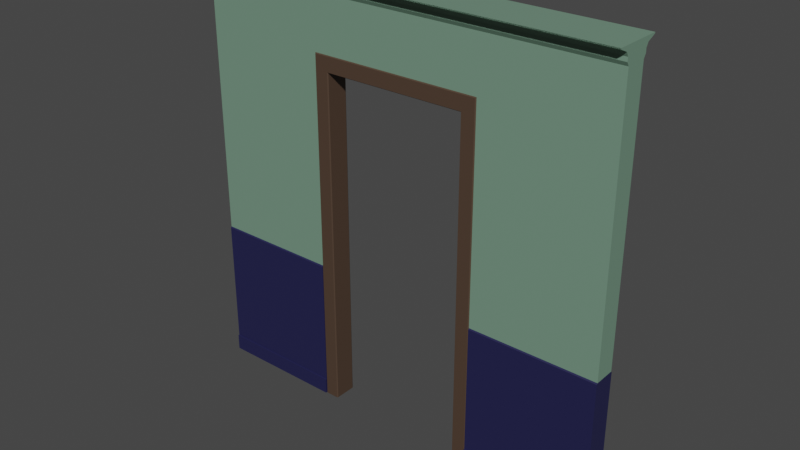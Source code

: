 # Source: door_frame.blend  (saved by Blender 3.4.6; exported with 4.5.12 LTS)
import bpy
from mathutils import Matrix  # noqa: F401  (used for matrix-valued properties, if any)

bpy.ops.wm.read_factory_settings(use_empty=True)
scene = bpy.context.scene
scene.name = 'Scene'

# ---- collections
col_collection = bpy.data.collections.new('Collection'); scene.collection.children.link(col_collection)

# ---- materials (node trees are filled in below, after node groups)
mat_top = bpy.data.materials.new('Top')
mat_top.alpha_threshold = 0.0
mat_top.use_transparent_shadow = False
mat_top.diffuse_color = (0.4581, 0.8, 0.5542, 1.0)
mat_top.roughness = 0.5
mat_top.line_color = (0.0, 0.0, 0.0, 1.0)
mat_bottom = bpy.data.materials.new('Bottom')
mat_bottom.use_transparent_shadow = False
mat_bottom.diffuse_color = (0.02786, 0.0226, 0.8, 1.0)
mat_frame = bpy.data.materials.new('Frame')
mat_frame.use_transparent_shadow = False
mat_frame.diffuse_color = (0.076, 0.04642, 0.03063, 1.0)
mat_frame.roughness = 1.0

# ---- material node trees
mat_top.use_nodes = True; mat_top.node_tree.nodes.clear()
_N = mat_top.node_tree.nodes; _L = mat_top.node_tree.links
n0 = _N.new('ShaderNodeOutputMaterial'); n0.name = 'Material Output'; n0.location = (300, 300)
n1 = _N.new('ShaderNodeBsdfPrincipled'); n1.name = 'Principled BSDF'; n1.location = (10, 300)
n1.distribution = 'GGX'
n1.subsurface_method = 'RANDOM_WALK_SKIN'
n1.inputs[0].default_value = (0.1651, 0.2831, 0.2051, 1.0)
n1.inputs[3].default_value = 1.45
n1.inputs[27].default_value = (0.0, 0.0, 0.0, 1.0)
n1.inputs[28].default_value = 1.0
_L.new(n1.outputs[0], n0.inputs[0])
n0.is_active_output = True
mat_bottom.use_nodes = True; mat_bottom.node_tree.nodes.clear()
_N = mat_bottom.node_tree.nodes; _L = mat_bottom.node_tree.links
n0 = _N.new('ShaderNodeBsdfPrincipled'); n0.name = 'Principled BSDF'; n0.location = (10, 300)
n0.distribution = 'GGX'
n0.subsurface_method = 'RANDOM_WALK_SKIN'
n0.inputs[0].default_value = (0.01521, 0.01521, 0.06663, 1.0)
n0.inputs[3].default_value = 1.45
n0.inputs[27].default_value = (0.0, 0.0, 0.0, 1.0)
n0.inputs[28].default_value = 1.0
n1 = _N.new('ShaderNodeOutputMaterial'); n1.name = 'Material Output'; n1.location = (300, 300)
_L.new(n0.outputs[0], n1.inputs[0])
n1.is_active_output = True
mat_frame.use_nodes = True; mat_frame.node_tree.nodes.clear()
_N = mat_frame.node_tree.nodes; _L = mat_frame.node_tree.links
n0 = _N.new('ShaderNodeBsdfPrincipled'); n0.name = 'Principled BSDF'; n0.location = (10, 300)
n0.distribution = 'GGX'
n0.subsurface_method = 'RANDOM_WALK_SKIN'
n0.inputs[0].default_value = (0.076, 0.04642, 0.03063, 1.0)
n0.inputs[3].default_value = 1.45
n0.inputs[27].default_value = (0.0, 0.0, 0.0, 1.0)
n0.inputs[28].default_value = 1.0
n1 = _N.new('ShaderNodeOutputMaterial'); n1.name = 'Material Output'; n1.location = (300, 300)
_L.new(n0.outputs[0], n1.inputs[0])
n1.is_active_output = True

# ---- world
world_world = bpy.data.worlds.new('World'); scene.world = world_world
world_world.use_nodes = True; world_world.node_tree.nodes.clear()
_N = world_world.node_tree.nodes; _L = world_world.node_tree.links
n0 = _N.new('ShaderNodeOutputWorld'); n0.name = 'World Output'; n0.location = (300, 300)
n1 = _N.new('ShaderNodeBackground'); n1.name = 'Background'; n1.location = (10, 300)
n1.inputs[0].default_value = (0.05088, 0.05088, 0.05088, 1.0)
_L.new(n1.outputs[0], n0.inputs[0])
n0.is_active_output = True
world_world.color = (0.05088, 0.05088, 0.05088)
world_world.use_sun_shadow = False
world_world.sun_shadow_jitter_overblur = 0.0

# ---- meshes
me_cube_003 = bpy.data.meshes.new('Cube.003')
me_cube_003.from_pydata([(-1.007, -1.0, 0.6), (-1.007, -2.229, 1.0), (-1.007, 2.229, 1.0), (-3.007, -1.0, 0.6), (-3.007, -2.229, 1.0), (-3.007, 2.229, 1.0), (-1.007, -1.0, -1.0), (-3.007, -1.0, -1.0), (-1.007, -1.0, 0.9231), (-0.006724, 0.0, 1.0), (-3.007, -1.0, 0.9231), (-1.007, -1.201, 0.9582), (-3.007, -1.201, 0.9582), (-3.007, 0.0, 0.9406), (-1.007, -1.419, 0.9774), (-3.007, -1.419, 0.9774), (-3.007, 0.0, 0.9951), (-1.007, -2.224, 0.9951), (-3.007, -2.224, 0.9951), (-1.007, 2.224, 0.9951), (-3.007, 2.224, 0.9951), (-3.007, 0.0, 0.9774), (-1.007, -1.214, 0.9406), (-3.007, -1.214, 0.9406), (-0.006724, -2.229, 1.0), (-0.006724, -1.0, 0.6), (-0.006724, 2.229, 1.0), (-3.007, 0.0, 0.9582), (-0.006724, -1.0, 0.9231), (-3.007, 0.0, 0.9231), (-0.006724, -1.201, 0.9582), (-3.007, 0.0, -1.0), (-0.006724, -1.419, 0.9774), (-0.006724, 2.224, 0.9951), (-0.006724, -2.224, 0.9951), (-0.006724, -1.214, 0.9406), (-1.007, 0.0, -1.0), (-1.213, -1.0, 0.6), (-3.007, 0.0, -0.316), (-1.213, 2.229, 1.0), (-1.213, -2.229, 1.0), (-1.213, -1.0, -1.0), (-1.213, -1.0, 0.9231), (-3.007, 0.0, 0.6), (-3.007, 0.0, 1.0), (-1.213, -1.201, 0.9582), (-1.007, 0.0, 0.6), (-1.213, -1.419, 0.9774), (-1.213, 2.224, 0.9951), (-1.213, -2.224, 0.9951), (-1.213, -1.214, 0.9406), (-1.007, 0.0, 1.0), (-1.007, 0.0, -0.316), (-1.007, -1.0, 0.6746), (-3.007, -1.0, 0.6746), (-0.006724, -1.0, 0.6746), (-3.007, 0.0, 0.6746), (-1.213, -1.0, 0.6746), (-1.213, 0.0, 1.0), (-3.007, -1.0, -0.316), (-1.007, -1.0, -0.316), (-1.213, -1.0, -0.316), (-1.213, 0.0, -1.0), (-1.213, -1.089, -1.0), (-3.007, -1.089, -1.0), (-1.213, -1.089, -0.3215), (-3.007, -1.089, -0.3215), (-1.007, -1.0, -0.9232), (-1.213, -1.0, -0.9232), (-0.006724, 0.0, 0.6), (-3.007, -1.0, -0.9232), (-1.213, -1.089, -0.9238), (-3.007, -1.089, -0.9238), (-1.213, -1.206, -1.0), (-3.007, -1.206, -1.0), (-1.213, -1.206, -0.9248), (-3.007, -1.206, -0.9248), (-1.007, 0.0, -0.9232), (-3.007, 0.0, -0.9232), (-1.017, -1.095, -0.9232), (-1.017, -1.095, -1.0), (-1.017, -1.095, 0.6035), (-0.006724, -1.095, 0.6035), (-0.006724, -1.095, 0.6711), (-1.202, -1.095, 0.6035), (-1.202, -1.095, -1.0), (-1.202, -1.095, 0.6711), (-1.202, -1.095, -0.9232), (-1.017, -1.095, 0.6711), (-1.017, -1.095, -0.316), (-1.202, -1.095, -0.316)], [], [(34, 24, 1, 17), (69, 25, 0, 46), (49, 40, 4, 18), (62, 41, 7, 31), (77, 67, 6, 36), (7, 41, 63, 64), (57, 42, 10, 54), (54, 10, 29, 56), (23, 12, 27, 13), (55, 28, 8, 53), (12, 15, 21, 27), (15, 18, 16, 21), (50, 45, 12, 23), (35, 30, 11, 22), (10, 23, 13, 29), (45, 47, 15, 12), (30, 32, 14, 11), (26, 33, 19, 2), (39, 48, 20, 5), (47, 49, 18, 15), (32, 34, 17, 14), (28, 35, 22, 8), (42, 50, 23, 10), (1, 51, 58, 40), (3, 54, 56, 43), (8, 22, 50, 42), (14, 17, 49, 47), (2, 19, 48, 39), (11, 14, 47, 45), (3, 43, 38, 59), (22, 11, 45, 50), (59, 38, 78, 70), (53, 8, 42, 57), (53, 57, 86, 88), (36, 6, 41, 62), (17, 1, 40, 49), (57, 37, 84, 86), (60, 0, 81, 89), (37, 57, 54, 3), (24, 9, 51, 1), (18, 4, 44, 16), (40, 58, 44, 4), (61, 68, 87, 90), (37, 3, 59, 61), (46, 0, 60, 52), (72, 64, 74, 76), (68, 61, 65, 71), (61, 59, 66, 65), (70, 7, 64, 72), (59, 70, 72, 66), (41, 68, 71, 63), (65, 66, 72, 71), (70, 78, 31, 7), (25, 55, 83, 82), (52, 60, 67, 77), (75, 76, 74, 73), (64, 63, 73, 74), (71, 72, 76, 75), (63, 71, 75, 73), (79, 87, 85, 80), (81, 88, 86, 84), (82, 83, 88, 81), (81, 84, 90, 89), (89, 90, 87, 79), (41, 6, 80, 85), (37, 61, 90, 84), (68, 41, 85, 87), (55, 53, 88, 83), (0, 25, 82, 81), (6, 67, 79, 80), (67, 60, 89, 79)])
me_cube_003.polygons.foreach_set('material_index', [0, 2, 0, 1, 2, 1, 0, 0, 0, 0, 0, 0, 0, 0, 0, 0, 0, 0, 0, 0, 0, 0, 0, 0, 0, 0, 0, 0, 0, 0, 0, 1, 0, 2, 2, 0, 2, 2, 0, 0, 0, 0, 2, 0, 2, 1, 1, 1, 1, 1, 1, 1, 1, 0, 2, 1, 1, 1, 1, 2, 2, 2, 2, 2, 2, 2, 2, 2, 2, 2, 2])
_uv = me_cube_003.uv_layers.new(name='UVMap')
_uv.uv.foreach_set('vector', [0.6241, 1.0, 0.625, 1.0, 0.625, 1.0, 0.6241, 1.0, 0.575, 0.125, 0.575, 0.0, 0.575, 0.0, 0.575, 0.125, 0.6241, 1.0, 0.625, 1.0, 0.625, 1.0, 0.6241, 1.0, 0.575, 0.125, 0.575, 0.0, 0.575, 0.0, 0.575, 0.125, 0.575, 0.125, 0.575, 0.0, 0.575, 0.0, 0.575, 0.125, 0.575, 0.0, 0.575, 0.0, 0.575, 0.0, 0.575, 0.0, 0.5843, 1.0, 0.6154, 1.0, 0.6154, 1.0, 0.5843, 1.0, 0.5843, 0.0, 0.6154, 0.0, 0.6154, 0.125, 0.5843, 0.125, 0.6176, 0.0, 0.6198, 0.0, 0.6198, 0.125, 0.6176, 0.125, 0.5843, 1.0, 0.6154, 1.0, 0.6154, 1.0, 0.5843, 1.0, 0.6198, 0.0, 0.6222, 0.0, 0.6222, 0.125, 0.6198, 0.125, 0.6222, 0.0, 0.6241, 0.0, 0.6241, 0.125, 0.6222, 0.125, 0.6176, 1.0, 0.6198, 1.0, 0.6198, 1.0, 0.6176, 1.0, 0.6176, 1.0, 0.6198, 1.0, 0.6198, 1.0, 0.6176, 1.0, 0.6154, 0.0, 0.6176, 0.0, 0.6176, 0.125, 0.6154, 0.125, 0.6198, 1.0, 0.6222, 1.0, 0.6222, 1.0, 0.6198, 1.0, 0.6198, 1.0, 0.6222, 1.0, 0.6222, 1.0, 0.6198, 1.0, 0.625, 0.25, 0.6241, 0.25, 0.6241, 0.25, 0.625, 0.25, 0.625, 0.25, 0.6241, 0.25, 0.6241, 0.25, 0.625, 0.25, 0.6222, 1.0, 0.6241, 1.0, 0.6241, 1.0, 0.6222, 1.0, 0.6222, 1.0, 0.6241, 1.0, 0.6241, 1.0, 0.6222, 1.0, 0.6154, 1.0, 0.6176, 1.0, 0.6176, 1.0, 0.6154, 1.0, 0.6154, 1.0, 0.6176, 1.0, 0.6176, 1.0, 0.6154, 1.0, 0.875, 0.75, 0.875, 0.625, 0.875, 0.625, 0.875, 0.75, 0.575, 0.0, 0.5843, 0.0, 0.5843, 0.125, 0.575, 0.125, 0.6154, 1.0, 0.6176, 1.0, 0.6176, 1.0, 0.6154, 1.0, 0.6222, 1.0, 0.6241, 1.0, 0.6241, 1.0, 0.6222, 1.0, 0.625, 0.25, 0.6241, 0.25, 0.6241, 0.25, 0.625, 0.25, 0.6198, 1.0, 0.6222, 1.0, 0.6222, 1.0, 0.6198, 1.0, 0.575, 0.0, 0.575, 0.125, 0.575, 0.125, 0.575, 0.0, 0.6176, 1.0, 0.6198, 1.0, 0.6198, 1.0, 0.6176, 1.0, 0.575, 0.0, 0.575, 0.125, 0.575, 0.125, 0.575, 0.0, 0.5843, 1.0, 0.6154, 1.0, 0.6154, 1.0, 0.5843, 1.0, 0.5843, 1.0, 0.5843, 1.0, 0.5843, 1.0, 0.5843, 1.0, 0.575, 0.125, 0.575, 0.0, 0.575, 0.0, 0.575, 0.125, 0.6241, 1.0, 0.625, 1.0, 0.625, 1.0, 0.6241, 1.0, 0.5843, 1.0, 0.575, 1.0, 0.575, 1.0, 0.5843, 1.0, 0.575, 0.0, 0.575, 0.0, 0.575, 0.0, 0.575, 0.0, 0.575, 1.0, 0.5843, 1.0, 0.5843, 1.0, 0.575, 1.0, 0.875, 0.75, 0.875, 0.625, 0.875, 0.625, 0.875, 0.75, 0.6241, 0.0, 0.625, 0.0, 0.625, 0.125, 0.6241, 0.125, 0.875, 0.75, 0.875, 0.625, 0.875, 0.625, 0.875, 0.75, 0.575, 1.0, 0.575, 1.0, 0.575, 1.0, 0.575, 1.0, 0.575, 1.0, 0.575, 1.0, 0.575, 1.0, 0.575, 1.0, 0.575, 0.125, 0.575, 0.0, 0.575, 0.0, 0.575, 0.125, 0.575, 0.0, 0.575, 0.0, 0.575, 0.0, 0.575, 0.0, 0.575, 1.0, 0.575, 1.0, 0.575, 1.0, 0.575, 1.0, 0.575, 1.0, 0.575, 1.0, 0.575, 1.0, 0.575, 1.0, 0.575, 0.0, 0.575, 0.0, 0.575, 0.0, 0.575, 0.0, 0.575, 0.0, 0.575, 0.0, 0.575, 0.0, 0.575, 0.0, 0.575, 1.0, 0.575, 1.0, 0.575, 1.0, 0.575, 1.0, 0.575, 1.0, 0.575, 1.0, 0.575, 1.0, 0.575, 1.0, 0.575, 0.0, 0.575, 0.125, 0.575, 0.125, 0.575, 0.0, 0.0, 0.0, 0.0, 0.0, 0.0, 0.0, 0.0, 0.0, 0.575, 0.125, 0.575, 0.0, 0.575, 0.0, 0.575, 0.125, 0.575, 1.0, 0.575, 1.0, 0.575, 1.0, 0.575, 1.0, 0.575, 0.0, 0.575, 0.0, 0.575, 0.0, 0.575, 0.0, 0.575, 1.0, 0.575, 1.0, 0.575, 1.0, 0.575, 1.0, 0.575, 1.0, 0.575, 1.0, 0.575, 1.0, 0.575, 1.0, 0.575, 1.0, 0.575, 1.0, 0.575, 1.0, 0.575, 1.0, 0.575, 1.0, 0.5843, 1.0, 0.5843, 1.0, 0.575, 1.0, 0.575, 1.0, 0.5843, 1.0, 0.5843, 1.0, 0.575, 1.0, 0.575, 1.0, 0.575, 1.0, 0.575, 1.0, 0.575, 1.0, 0.575, 1.0, 0.575, 1.0, 0.575, 1.0, 0.575, 1.0, 0.575, 0.0, 0.575, 0.0, 0.575, 0.0, 0.575, 0.0, 0.575, 1.0, 0.575, 1.0, 0.575, 1.0, 0.575, 1.0, 0.575, 1.0, 0.575, 1.0, 0.575, 1.0, 0.575, 1.0, 0.5843, 1.0, 0.5843, 1.0, 0.5843, 1.0, 0.5843, 1.0, 0.575, 0.0, 0.575, 0.0, 0.575, 0.0, 0.575, 0.0, 0.575, 0.0, 0.575, 0.0, 0.575, 0.0, 0.575, 0.0, 0.575, 0.0, 0.575, 0.0, 0.575, 0.0, 0.575, 0.0])
me_cube_003.materials.append(mat_top)
me_cube_003.materials.append(mat_bottom)
me_cube_003.materials.append(mat_frame)
me_cube_003.update()

# ---- objects
ob_cube_003 = bpy.data.objects.new('Cube.003', me_cube_003)

# ---- transforms, parenting, visibility, modifiers, constraints
ob_cube_003.location = (0.00352, 0.0, 1.5)
ob_cube_003.scale = (0.5, 0.075, 1.5)
_m = ob_cube_003.modifiers.new('Mirror', 'MIRROR')
_m.use_axis = (True, True, False)
_m.merge_threshold = 0.1

# ---- collection membership
col_collection.objects.link(ob_cube_003)

# ---- scene / render settings (as saved in the file)
scene.frame_start = 1; scene.frame_end = 250; scene.frame_set(5)
scene.render.engine = 'BLENDER_EEVEE_NEXT'
scene.cycles.sampling_pattern = 'TABULATED_SOBOL'
scene.cycles.use_light_tree = False
scene.view_settings.view_transform = 'Filmic'
bpy.context.view_layer.update()

# ---- added for rendering (the .blend has no active camera and no usable light): camera, sun
cam_auto = bpy.data.cameras.new('AutoCamera')
cam_auto.lens = 50.0
cam_auto.sensor_width = 36.0
cam_auto.clip_end = 1000.0
ob_auto_camera = bpy.data.objects.new('AutoCamera', cam_auto)
scene.collection.objects.link(ob_auto_camera)
ob_auto_camera.location = (3.94547, -4.73034, 4.65356)
ob_auto_camera.rotation_euler = (1.09748, -7.21219e-08, 0.694738)
scene.camera = ob_auto_camera
light_auto_sun = bpy.data.lights.new('AutoSun', 'SUN')
light_auto_sun.energy = 3.0
light_auto_sun.angle = 0.0523599
ob_auto_sun = bpy.data.objects.new('AutoSun', light_auto_sun)
scene.collection.objects.link(ob_auto_sun)
ob_auto_sun.rotation_euler = (0.872665, 0.174533, 0.523599)
bpy.context.view_layer.update()
